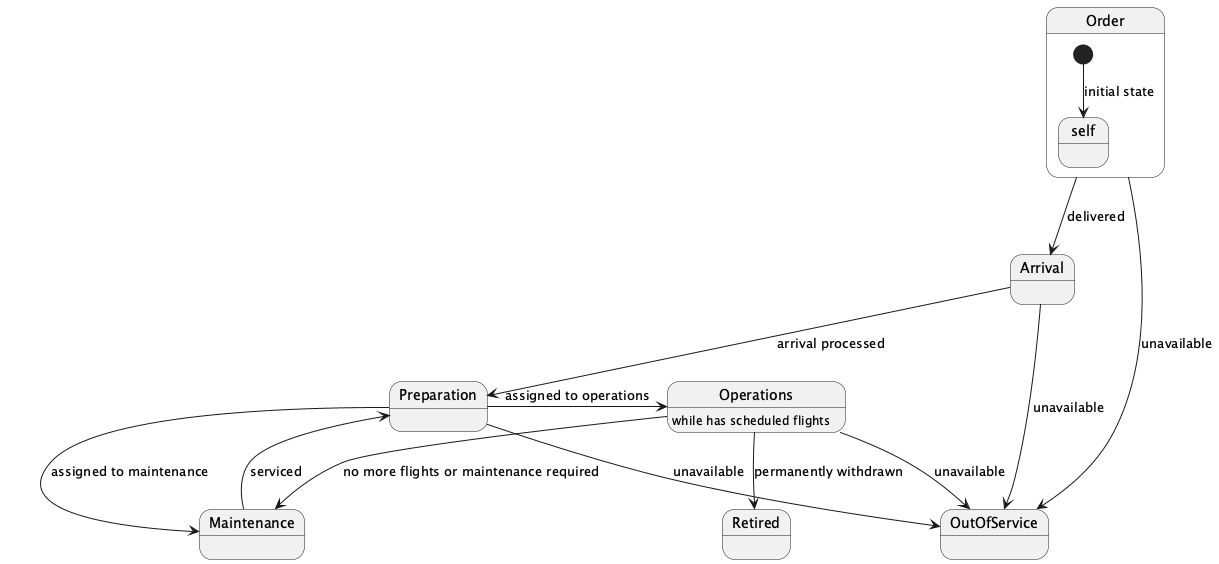

The diagram above was rendered by PlantUML. Its source (embedded in the PNG):
@startuml
state Order {
  [*] --> self : initial state
}
Order --> Arrival : delivered
Arrival --> Preparation : arrival processed
Preparation -> Operations : assigned to operations
Preparation -> Maintenance : assigned to maintenance
Operations: while has scheduled flights
Operations --> Maintenance : no more flights or maintenance required
Maintenance --> Preparation : serviced
Operations --> OutOfService : unavailable
Preparation --> OutOfService : unavailable
Arrival --> OutOfService : unavailable
Order --> OutOfService : unavailable
state Retired {
  Operations --> Retired : permanently withdrawn
}
@enduml